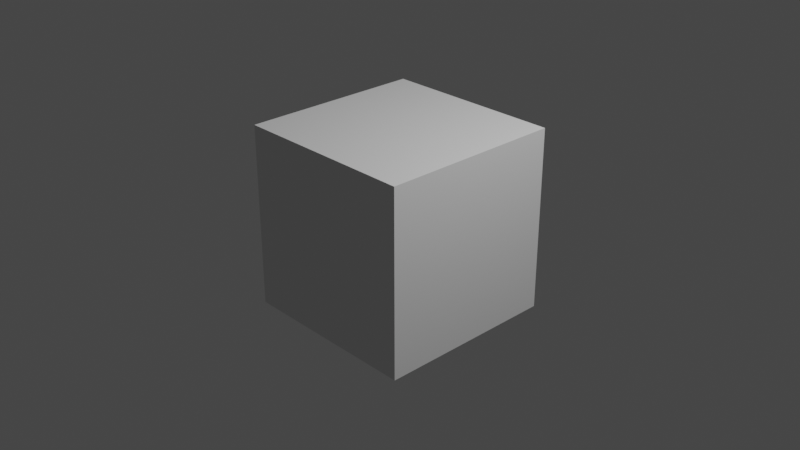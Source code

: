 # Source: irl.blend  (saved by Blender 2.83.6; exported with 4.5.12 LTS)
import bpy
from mathutils import Matrix  # noqa: F401  (used for matrix-valued properties, if any)

bpy.ops.wm.read_factory_settings(use_empty=True)
scene = bpy.context.scene
scene.name = 'Scene'

# ---- collections
col_collection = bpy.data.collections.new('Collection'); scene.collection.children.link(col_collection)

# ---- world
world_world = bpy.data.worlds.new('World'); scene.world = world_world
world_world.use_nodes = True; world_world.node_tree.nodes.clear()
_N = world_world.node_tree.nodes; _L = world_world.node_tree.links
n0 = _N.new('ShaderNodeOutputWorld'); n0.name = 'World Output'; n0.location = (300, 300)
n1 = _N.new('ShaderNodeBackground'); n1.name = 'Background'; n1.location = (10, 300)
n1.inputs[0].default_value = (0.05088, 0.05088, 0.05088, 1.0)
_L.new(n1.outputs[0], n0.inputs[0])
n0.is_active_output = True
world_world.color = (0.05088, 0.05088, 0.05088)
world_world.use_sun_shadow = False
world_world.sun_shadow_jitter_overblur = 0.0

# ---- cameras
cam_camera = bpy.data.cameras.new('Camera')
cam_camera.clip_end = 100.0
cam_camera.ortho_scale = 7.314

# ---- lights
light_light = bpy.data.lights.new('Light', 'POINT')
light_light.transmission_factor = 0.0
light_light.energy = 1000.0
light_light.shadow_soft_size = 0.1
light_light.shadow_maximum_resolution = 0.006
light_light.use_absolute_resolution = True

# ---- meshes
me_cube_001 = bpy.data.meshes.new('Cube.001')
me_cube_001.from_pydata([(-1.0, -1.0, -1.0), (-1.0, -1.0, 1.0), (-1.0, 1.0, -1.0), (-1.0, 1.0, 1.0), (1.0, -1.0, -1.0), (1.0, -1.0, 1.0), (1.0, 1.0, -1.0), (1.0, 1.0, 1.0)], [], [(0, 1, 3, 2), (2, 3, 7, 6), (6, 7, 5, 4), (4, 5, 1, 0), (2, 6, 4, 0), (7, 3, 1, 5)])
_uv = me_cube_001.uv_layers.new(name='UVMap')
_uv.uv.foreach_set('vector', [0.375, 0.0, 0.625, 0.0, 0.625, 0.25, 0.375, 0.25, 0.375, 0.25, 0.625, 0.25, 0.625, 0.5, 0.375, 0.5, 0.375, 0.5, 0.625, 0.5, 0.625, 0.75, 0.375, 0.75, 0.375, 0.75, 0.625, 0.75, 0.625, 1.0, 0.375, 1.0, 0.125, 0.5, 0.375, 0.5, 0.375, 0.75, 0.125, 0.75, 0.625, 0.5, 0.875, 0.5, 0.875, 0.75, 0.625, 0.75])
me_cube_001.use_remesh_fix_poles = True
me_cube_001.use_remesh_preserve_attributes = False
me_cube_001.use_mirror_vertex_groups = False
me_cube_001.update()

# ---- objects
ob_light = bpy.data.objects.new('Light', light_light)
ob_camera = bpy.data.objects.new('Camera', cam_camera)
ob_cube = bpy.data.objects.new('Cube', me_cube_001)

# ---- transforms, parenting, visibility, modifiers, constraints
ob_light.location = (4.076, 1.005, 5.904)
ob_light.rotation_euler = (0.6503, 0.05522, 1.866)
ob_light.lock_rotations_4d = False
ob_light.empty_display_type = 'ARROWS'
ob_light.color = (0.0, 0.0, 0.0, 0.0)
ob_light.lineart.crease_threshold = 0.0
ob_camera.location = (7.359, -6.926, 4.958)
ob_camera.rotation_euler = (1.109, 0.0, 0.8149)
ob_camera.lock_rotations_4d = False
ob_camera.empty_display_type = 'ARROWS'
ob_camera.color = (0.0, 0.0, 0.0, 0.0)
ob_camera.display_type = 'WIRE'
ob_camera.lineart.crease_threshold = 0.0
ob_cube.location = (0.0, 0.0, 0.0)
ob_cube.lineart.crease_threshold = 0.0

# ---- collection membership
col_collection.objects.link(ob_light)
col_collection.objects.link(ob_camera)
col_collection.objects.link(ob_cube)

# ---- scene / render settings (as saved in the file)
scene.camera = ob_camera
scene.frame_start = 1; scene.frame_end = 250; scene.frame_set(1)
scene.render.engine = 'BLENDER_EEVEE_NEXT'
scene.cycles.use_denoising = False
scene.cycles.samples = 128
scene.cycles.sampling_pattern = 'TABULATED_SOBOL'
scene.cycles.use_adaptive_sampling = False
scene.cycles.use_light_tree = False
scene.view_settings.view_transform = 'Filmic'
bpy.context.view_layer.update()
